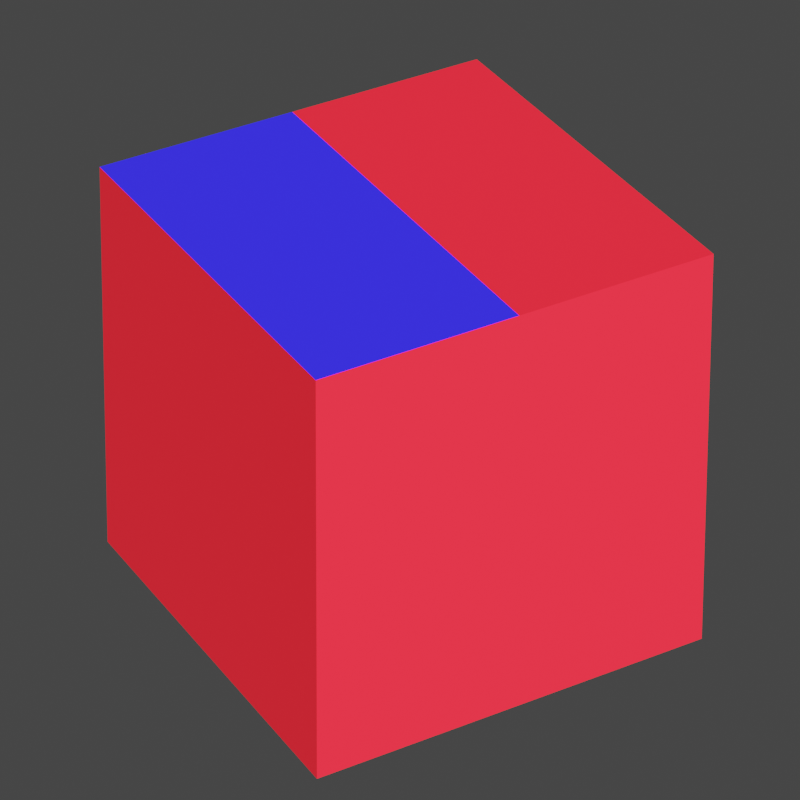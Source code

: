 # Source: cube_diff_materials.blend  (saved by Blender 4.2.66; exported with 4.5.12 LTS)
import bpy
from mathutils import Matrix  # noqa: F401  (used for matrix-valued properties, if any)

bpy.ops.wm.read_factory_settings(use_empty=True)
scene = bpy.context.scene
scene.name = 'Scene'

# ---- collections
col_collection = bpy.data.collections.new('Collection'); scene.collection.children.link(col_collection)

# ---- materials (node trees are filled in below, after node groups)
mat_red = bpy.data.materials.new('red')
mat_red.use_transparent_shadow = False
mat_blue = bpy.data.materials.new('blue')
mat_blue.use_transparent_shadow = False

# ---- material node trees
mat_red.use_nodes = True; mat_red.node_tree.nodes.clear()
_N = mat_red.node_tree.nodes; _L = mat_red.node_tree.links
n0 = _N.new('ShaderNodeBsdfPrincipled'); n0.name = 'Principled BSDF'; n0.location = (10, 300)
n0.distribution = 'GGX'
n0.subsurface_method = 'RANDOM_WALK_SKIN'
n0.inputs[0].default_value = (0.8, 0.009179, 0.02011, 1.0)
n0.inputs[3].default_value = 1.45
n0.inputs[27].default_value = (0.0, 0.0, 0.0, 1.0)
n0.inputs[28].default_value = 1.0
n1 = _N.new('ShaderNodeOutputMaterial'); n1.name = 'Material Output'; n1.location = (300, 300)
_L.new(n0.outputs[0], n1.inputs[0])
n1.is_active_output = True
mat_blue.use_nodes = True; mat_blue.node_tree.nodes.clear()
_N = mat_blue.node_tree.nodes; _L = mat_blue.node_tree.links
n0 = _N.new('ShaderNodeBsdfPrincipled'); n0.name = 'Principled BSDF'; n0.location = (10, 300)
n0.distribution = 'GGX'
n0.subsurface_method = 'RANDOM_WALK_SKIN'
n0.inputs[0].default_value = (0.01564, 0.01017, 0.8, 1.0)
n0.inputs[3].default_value = 1.45
n0.inputs[27].default_value = (0.0, 0.0, 0.0, 1.0)
n0.inputs[28].default_value = 1.0
n1 = _N.new('ShaderNodeOutputMaterial'); n1.name = 'Material Output'; n1.location = (300, 300)
_L.new(n0.outputs[0], n1.inputs[0])
n1.is_active_output = True

# ---- world
world_world = bpy.data.worlds.new('World'); scene.world = world_world
world_world.use_nodes = True; world_world.node_tree.nodes.clear()
_N = world_world.node_tree.nodes; _L = world_world.node_tree.links
n0 = _N.new('ShaderNodeOutputWorld'); n0.name = 'World Output'; n0.location = (300, 300)
n1 = _N.new('ShaderNodeBackground'); n1.name = 'Background'; n1.location = (10, 300)
n1.inputs[0].default_value = (0.05088, 0.05088, 0.05088, 1.0)
_L.new(n1.outputs[0], n0.inputs[0])
n0.is_active_output = True
world_world.color = (0.05088, 0.05088, 0.05088)
world_world.use_sun_shadow = False
world_world.sun_shadow_jitter_overblur = 0.0

# ---- cameras
cam_camera = bpy.data.cameras.new('Camera')
cam_camera.lens = 211.0
cam_camera.sensor_width = 37.0
cam_camera.shift_x = 0.06
cam_camera.shift_y = -1.35

# ---- lights
light_point = bpy.data.lights.new('Point', 'SUN')
light_point.shadow_soft_size = 5.81

# ---- meshes
me_cube_001 = bpy.data.meshes.new('Cube.001')
me_cube_001.from_pydata([(-1.0, -1.0, -1.0), (-1.0, -1.0, 1.0), (-1.0, 1.0, -1.0), (-1.0, 1.0, 1.0), (1.0, -1.0, -1.0), (1.0, -1.0, 1.0), (1.0, 1.0, -1.0), (1.0, 1.0, 1.0), (0.0, 1.0, 1.0), (0.0, 1.0, -1.0), (0.0, -1.0, -1.0), (0.0, -1.0, 1.0)], [], [(11, 8, 7, 5), (0, 1, 11, 10), (9, 6, 7, 8), (9, 10, 4, 6), (7, 6, 4, 5), (2, 0, 10, 9), (8, 3, 2, 9), (1, 3, 8, 11), (4, 10, 11, 5), (2, 3, 1, 0)])
me_cube_001.polygons.foreach_set('material_index', [1, 0, 0, 0, 0, 0, 0, 0, 0, 0])
_k = {(3, 8): 0.34628, (6, 9): 0.34628, (0, 10): 0.34628, (5, 11): 0.34628, (2, 3): 0.34628, (4, 6): 0.34628, (0, 1): 0.34628, (7, 8): 0.34628, (0, 2): 0.34628, (1, 3): 0.34628, (4, 5): 0.34628, (6, 7): 0.34628, (5, 7): 0.34628, (2, 9): 0.34628, (4, 10): 0.34628, (1, 11): 0.34628, (8, 9): 0.34628, (9, 10): 0.34628, (10, 11): 0.34628, (8, 11): 0.34628}
me_cube_001.attributes.new('crease_edge', 'FLOAT', 'EDGE').data.foreach_set('value', [_k.get((min(e.vertices), max(e.vertices)), 0.0) for e in me_cube_001.edges])
_uv = me_cube_001.uv_layers.new(name='UVMap')
_uv.uv.foreach_set('vector', [0.75, 0.75, 0.75, 0.5, 0.625, 0.5, 0.625, 0.75, 0.375, 1.0, 0.625, 1.0, 0.625, 0.875, 0.375, 0.875, 0.375, 0.375, 0.375, 0.5, 0.625, 0.5, 0.625, 0.375, 0.25, 0.5, 0.25, 0.75, 0.375, 0.75, 0.375, 0.5, 0.625, 0.5, 0.375, 0.5, 0.375, 0.75, 0.625, 0.75, 0.125, 0.5, 0.125, 0.75, 0.25, 0.75, 0.25, 0.5, 0.625, 0.375, 0.625, 0.25, 0.375, 0.25, 0.375, 0.375, 0.875, 0.75, 0.875, 0.5, 0.75, 0.5, 0.75, 0.75, 0.375, 0.75, 0.375, 0.875, 0.625, 0.875, 0.625, 0.75, 0.375, 0.25, 0.625, 0.25, 0.625, 0.0, 0.375, 0.0])
me_cube_001.materials.append(mat_red)
me_cube_001.materials.append(mat_blue)
me_cube_001.use_remesh_fix_poles = True
me_cube_001.use_remesh_preserve_attributes = False
me_cube_001.update()

# ---- objects
ob_geometry = bpy.data.objects.new('Geometry', me_cube_001)
ob_point = bpy.data.objects.new('Point', light_point)
ob_camera = bpy.data.objects.new('Camera', cam_camera)

# ---- transforms, parenting, visibility, modifiers, constraints
ob_geometry.location = (0.0, 0.0, 0.0)
ob_point.location = (3.831, 7.46, 2.539)
ob_point.rotation_euler = (-0.8552, 0.5061, 0.0)
ob_camera.location = (9.028, 15.34, 11.63)
ob_camera.rotation_euler = (1.225, -2.695e-07, 2.622)

# ---- collection membership
col_collection.objects.link(ob_geometry)
col_collection.objects.link(ob_point)
col_collection.objects.link(ob_camera)

# ---- scene / render settings (as saved in the file)
scene.camera = ob_camera
scene.frame_start = 1; scene.frame_end = 250; scene.frame_set(2)
scene.render.engine = 'BLENDER_EEVEE_NEXT'
scene.render.image_settings.color_mode = 'RGB'
scene.render.resolution_x = 800
scene.render.resolution_y = 800
scene.render.border_min_y = 0.001645
scene.render.border_max_x = 0.9982
scene.render.use_sequencer = False
scene.cycles.sampling_pattern = 'TABULATED_SOBOL'
scene.cycles.use_light_tree = False
scene.view_settings.view_transform = 'Filmic'
bpy.context.view_layer.update()
